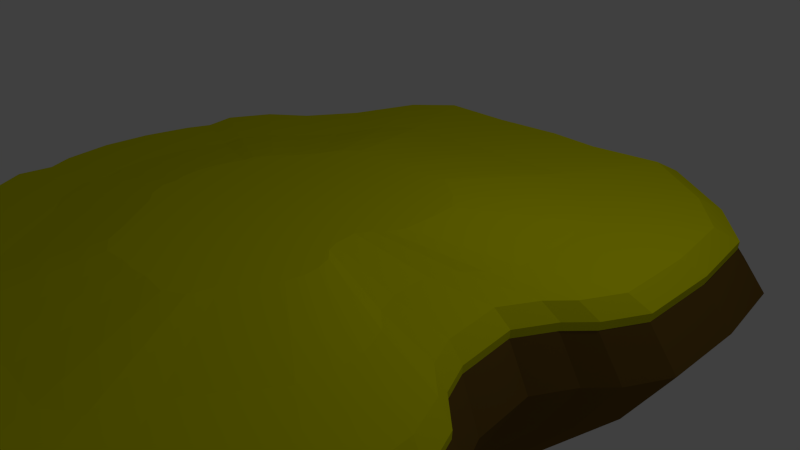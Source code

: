 # Source: Sand-island3.blend  (saved by Blender 2.76.0; exported with 4.5.12 LTS)
import bpy
from mathutils import Matrix  # noqa: F401  (used for matrix-valued properties, if any)

bpy.ops.wm.read_factory_settings(use_empty=True)
scene = bpy.context.scene
scene.name = 'Scene'

# ---- collections
col_collection_1 = bpy.data.collections.new('Collection 1'); scene.collection.children.link(col_collection_1)

# ---- materials (node trees are filled in below, after node groups)
mat_material_001 = bpy.data.materials.new('Material.001')
mat_material_001.alpha_threshold = 0.0
mat_material_001.use_transparent_shadow = False
mat_material_001.diffuse_color = (0.7357, 0.7357, 0.0, 1.0)
mat_material_001.specular_color = (0.09463, 0.09463, 0.09463)
mat_material_001.roughness = 0.5
mat_material_002 = bpy.data.materials.new('Material.002')
mat_material_002.alpha_threshold = 0.0
mat_material_002.use_transparent_shadow = False
mat_material_002.diffuse_color = (0.1734, 0.09832, 0.01737, 1.0)
mat_material_002.specular_color = (0.0, 0.0, 0.0)
mat_material_002.roughness = 0.5

# ---- material node trees

# ---- world
world_world = bpy.data.worlds.new('World'); scene.world = world_world
world_world.color = (0.05088, 0.05088, 0.05088)
world_world.use_sun_shadow = False
world_world.sun_shadow_jitter_overblur = 0.0
world_world.cycles.sampling_method = 'MANUAL'
world_world.cycles.sample_map_resolution = 256

# ---- cameras
cam_camera = bpy.data.cameras.new('Camera')
cam_camera.clip_end = 100.0
cam_camera.lens = 35.0
cam_camera.sensor_width = 32.0
cam_camera.sensor_height = 18.0
cam_camera.ortho_scale = 7.314
cam_camera.dof.focus_distance = 0.0
cam_camera.dof.aperture_fstop = 128.0

# ---- lights
light_lamp = bpy.data.lights.new('Lamp', 'POINT')
light_lamp.transmission_factor = 0.0
light_lamp.cutoff_distance = 30.0
light_lamp.energy = 100.0
light_lamp.shadow_buffer_clip_start = 1.001
light_lamp.shadow_soft_size = 0.1
light_lamp.shadow_maximum_resolution = 0.006
light_lamp.use_absolute_resolution = True
light_lamp.cycles.use_multiple_importance_sampling = False

# ---- meshes
me_cube_001 = bpy.data.meshes.new('Cube.001')
me_cube_001.from_pydata([(-0.2388, -2.342, -6.086), (-0.2593, -2.569, -1.943), (-0.8061, 1.438, -6.086), (-0.9006, 1.689, -1.943), (0.2275, -2.342, -6.086), (0.2658, -2.569, -1.943), (0.6386, 1.525, -6.086), (0.7262, 1.786, -1.943), (-1.072, -2.102, -1.943), (-1.514, -1.519, -1.943), (-1.878, -1.113, -1.943), (-1.91, -0.7848, -1.943), (-1.953, -0.5073, -1.943), (-1.933, -0.2297, -1.943), (-1.864, 0.0478, -1.943), (-1.837, 0.3719, -1.943), (-1.478, 0.7821, -1.943), (-1.121, 1.484, -1.943), (-1.002, 1.256, -6.086), (-1.321, 0.6343, -6.086), (-1.638, 0.2686, -6.086), (-1.664, -0.01774, -6.086), (-1.725, -0.2642, -6.086), (-1.743, -0.5107, -6.086), (-1.705, -0.7571, -6.086), (-1.674, -1.05, -6.086), (-1.353, -1.409, -6.086), (-0.9603, -1.926, -6.086), (1.179, 1.484, -1.943), (1.485, 0.7821, -1.943), (1.487, 0.3253, -1.943), (1.257, -0.01174, -1.943), (1.146, -0.2068, -1.943), (1.18, -0.5323, -1.943), (1.257, -0.6991, -1.943), (1.512, -1.062, -1.943), (1.485, -1.519, -1.943), (1.078, -2.102, -1.943), (0.949, -1.926, -6.086), (1.31, -1.409, -6.086), (1.334, -1.004, -6.086), (1.107, -0.681, -6.086), (1.04, -0.5329, -6.086), (1.009, -0.2438, -6.086), (1.107, -0.07062, -6.086), (1.312, 0.2287, -6.086), (1.31, 0.6343, -6.086), (1.041, 1.256, -6.086), (-0.005646, -2.369, -6.086), (-1.845, -0.9236, -1.943), (0.003262, -2.6, -1.943), (-1.647, -0.8804, -6.086), (1.419, -0.8417, -1.943), (1.252, -0.8077, -6.086), (-1.802, 0.1866, -1.943), (-1.609, 0.1055, -6.086), (1.372, 0.1102, -1.943), (1.21, 0.03771, -6.086), (-1.275, 1.073, -1.943), (-1.141, 0.893, -6.086), (1.422, 1.212, -1.943), (1.257, 1.014, -6.086), (-1.697, 0.6162, -1.943), (-1.513, 0.4856, -6.086), (1.486, 0.5537, -1.943), (1.311, 0.4315, -6.086), (-1.736, -1.357, -1.943), (-1.548, -1.267, -6.086), (1.529, -1.291, -1.943), (1.349, -1.206, -6.086), (-1.293, -1.81, -1.943), (-1.157, -1.668, -6.086), (1.281, -1.81, -1.943), (1.129, -1.668, -6.086), (-0.7837, -2.22, -6.086), (0.933, -2.43, -1.943), (-0.8754, -2.43, -1.943), (0.8223, -2.22, -6.086), (-0.5458, -2.355, -6.086), (0.6744, -2.595, -1.943), (-0.6075, -2.583, -1.943), (0.5926, -2.367, -6.086), (-0.4488, 1.692, -1.943), (-0.4071, 1.442, -6.086), (0.2985, 1.722, -1.943), (0.2565, 1.469, -6.086), (-0.02108, 1.738, -1.943), (-0.02726, 1.483, -6.086), (-1.041, 1.331, 1.95), (-0.8371, 1.521, 1.95), (0.6699, 1.611, 1.95), (0.6219, -2.448, 1.95), (0.2419, -2.422, 1.95), (-0.2446, -2.422, 1.95), (-0.8137, -2.295, 1.95), (-0.9972, -1.989, 1.95), (-1.202, -1.719, 1.95), (-1.407, -1.449, 1.95), (-1.611, -1.3, 1.95), (-1.743, -1.074, 1.95), (-1.713, -0.8978, 1.95), (-1.774, -0.7693, 1.95), (-1.814, -0.5122, 1.95), (-1.795, -0.2551, 1.95), (-1.731, 0.001995, 1.95), (-1.674, 0.1305, 1.95), (-1.705, 0.3011, 1.95), (-1.575, 0.5274, 1.95), (-1.374, 0.6822, 1.95), (-1.185, 0.952, 1.95), (1.089, 1.331, 1.95), (1.315, 1.079, 1.95), (1.371, 0.6822, 1.95), (1.372, 0.4706, 1.95), (1.373, 0.2591, 1.95), (1.266, 0.05984, 1.95), (1.16, -0.05316, 1.95), (1.058, -0.2339, 1.95), (1.089, -0.5353, 1.95), (1.16, -0.6899, 1.95), (1.31, -0.822, 1.95), (1.396, -1.026, 1.95), (1.412, -1.238, 1.95), (1.371, -1.449, 1.95), (1.183, -1.719, 1.95), (0.9944, -1.989, 1.95), (-0.001362, -2.45, 1.95), (0.8615, -2.295, 1.95), (-0.5656, -2.436, 1.95), (-0.4202, 1.525, 1.95), (0.2721, 1.552, 1.95), (-0.02391, 1.567, 1.95), (-1.044, 1.336, 2.603), (-0.8391, 1.526, 2.603), (0.6719, 1.617, 2.603), (0.6238, -2.453, 2.603), (0.2428, -2.427, 2.603), (-0.245, -2.427, 2.603), (-0.8157, -2.3, 2.603), (-0.9996, -1.993, 2.603), (-1.205, -1.723, 2.603), (-1.41, -1.452, 2.603), (-1.615, -1.303, 2.603), (-1.747, -1.076, 2.603), (-1.718, -0.899, 2.603), (-1.778, -0.7701, 2.603), (-1.818, -0.5123, 2.603), (-1.8, -0.2545, 2.603), (-1.735, 0.00328, 2.603), (-1.678, 0.1322, 2.603), (-1.709, 0.3032, 2.603), (-1.579, 0.5301, 2.603), (-1.377, 0.6853, 2.603), (-1.188, 0.9558, 2.603), (1.092, 1.336, 2.603), (1.318, 1.083, 2.603), (1.375, 0.6853, 2.603), (1.376, 0.4732, 2.603), (1.377, 0.2611, 2.603), (1.27, 0.06128, 2.603), (1.163, -0.05203, 2.603), (1.061, -0.2332, 2.603), (1.092, -0.5355, 2.603), (1.163, -0.6905, 2.603), (1.314, -0.8229, 2.603), (1.4, -1.028, 2.603), (1.416, -1.24, 2.603), (1.375, -1.452, 2.603), (1.186, -1.723, 2.603), (0.9974, -1.993, 2.603), (-0.001083, -2.456, 2.603), (0.864, -2.3, 2.603), (-0.5669, -2.441, 2.603), (-0.421, 1.531, 2.603), (0.2731, 1.558, 2.603), (-0.02369, 1.573, 2.603), (-0.9844, 1.222, 3.81), (-0.7923, 1.401, 3.81), (0.6246, 1.486, 3.81), (0.5795, -2.33, 3.81), (0.2211, -2.306, 3.81), (-0.2362, -2.306, 3.81), (-0.7703, -2.187, 3.81), (-0.9438, -1.899, 3.81), (-1.136, -1.645, 3.81), (-1.329, -1.391, 3.81), (-1.52, -1.252, 3.81), (-1.644, -1.039, 3.81), (-1.617, -0.8726, 3.81), (-1.674, -0.7517, 3.81), (-1.712, -0.51, 3.81), (-1.694, -0.2683, 3.81), (-1.634, -0.02655, 3.81), (-1.58, 0.09431, 3.81), (-1.608, 0.2541, 3.81), (-1.486, 0.4669, 3.81), (-1.298, 0.613, 3.81), (-1.121, 0.8666, 3.81), (1.019, 1.222, 3.81), (1.231, 0.9856, 3.81), (1.283, 0.613, 3.81), (1.284, 0.4141, 3.81), (1.285, 0.2152, 3.81), (1.184, 0.02783, 3.81), (1.084, -0.07841, 3.81), (0.988, -0.2483, 3.81), (1.018, -0.5318, 3.81), (1.084, -0.6771, 3.81), (1.226, -0.8013, 3.81), (1.306, -0.9934, 3.81), (1.321, -1.192, 3.81), (1.283, -1.391, 3.81), (1.106, -1.645, 3.81), (0.9287, -1.899, 3.81), (-0.007558, -2.332, 3.81), (0.8048, -2.187, 3.81), (-0.537, -2.319, 3.81), (-0.4013, 1.406, 3.81), (0.2496, 1.431, 3.81), (-0.02876, 1.445, 3.81), (-0.7304, 0.7392, 4.429), (-0.5927, 0.8673, 4.429), (0.4232, 0.9281, 4.429), (0.3908, -1.808, 4.429), (0.1288, -1.788, 4.429), (-0.1991, -1.788, 4.429), (-0.5769, -1.705, 4.429), (-0.7064, -1.496, 4.429), (-0.8445, -1.314, 4.429), (-0.9826, -1.132, 4.429), (-1.114, -1.035, 4.429), (-1.203, -0.8821, 4.429), (-1.189, -0.7602, 4.429), (-1.23, -0.6736, 4.429), (-1.257, -0.5003, 4.429), (-1.244, -0.327, 4.429), (-1.201, -0.1536, 4.429), (-1.163, -0.06699, 4.429), (-1.178, 0.04493, 4.429), (-1.09, 0.1975, 4.429), (-0.9602, 0.3049, 4.429), (-0.8333, 0.4867, 4.429), (0.7059, 0.7392, 4.429), (0.8577, 0.5694, 4.429), (0.8899, 0.3049, 4.429), (0.8908, 0.1623, 4.429), (0.8916, 0.01966, 4.429), (0.8195, -0.1147, 4.429), (0.7475, -0.1908, 4.429), (0.6787, -0.3126, 4.429), (0.6999, -0.5159, 4.429), (0.7475, -0.62, 4.429), (0.849, -0.7091, 4.429), (0.9069, -0.8469, 4.429), (0.9176, -0.9895, 4.429), (0.8899, -1.132, 4.429), (0.763, -1.314, 4.429), (0.6361, -1.496, 4.429), (-0.03514, -1.807, 4.429), (0.5524, -1.705, 4.429), (-0.4096, -1.8, 4.429), (-0.3175, 0.8731, 4.429), (0.1492, 0.8915, 4.429), (-0.05034, 0.9016, 4.429), (-0.4406, 0.1879, 5.876), (-0.3649, 0.2583, 5.876), (0.1934, 0.2917, 5.876), (0.1756, -1.212, 5.876), (0.0235, -1.197, 5.876), (-0.1567, -1.197, 5.876), (-0.3563, -1.155, 5.876), (-0.4356, -1.036, 5.876), (-0.5115, -0.9364, 5.876), (-0.5874, -0.8364, 5.876), (-0.6517, -0.787, 5.876), (-0.7004, -0.7032, 5.876), (-0.7009, -0.632, 5.876), (-0.7233, -0.5844, 5.876), (-0.7381, -0.4891, 5.876), (-0.7313, -0.3939, 5.876), (-0.7074, -0.2986, 5.876), (-0.6864, -0.251, 5.876), (-0.6864, -0.1937, 5.876), (-0.6381, -0.1098, 5.876), (-0.5751, -0.04662, 5.876), (-0.5053, 0.05334, 5.876), (0.3488, 0.1879, 5.876), (0.4323, 0.09457, 5.876), (0.4418, -0.04662, 5.876), (0.4423, -0.125, 5.876), (0.4428, -0.2034, 5.876), (0.4031, -0.2772, 5.876), (0.3636, -0.3191, 5.876), (0.3257, -0.386, 5.876), (0.3374, -0.4977, 5.876), (0.3636, -0.555, 5.876), (0.4194, -0.6039, 5.876), (0.4511, -0.6796, 5.876), (0.457, -0.758, 5.876), (0.4418, -0.8364, 5.876), (0.3721, -0.9364, 5.876), (0.3023, -1.036, 5.876), (-0.06661, -1.207, 5.876), (0.2644, -1.155, 5.876), (-0.2643, -1.208, 5.876), (-0.2218, 0.2657, 5.876), (0.03471, 0.2758, 5.876), (-0.07497, 0.2813, 5.876), (-0.09829, -0.4809, 5.876), (-0.2388, -2.342, -6.086), (-0.7772, 1.322, -6.086), (0.2275, -2.342, -6.086), (0.5733, 1.403, -6.086), (-0.9603, 1.152, -6.086), (-1.321, 0.6343, -6.086), (-1.555, 0.2287, -6.086), (-1.664, -0.01774, -6.086), (-1.725, -0.2642, -6.086), (-1.743, -0.5107, -6.086), (-1.705, -0.7571, -6.086), (-1.589, -1.004, -6.086), (-1.353, -1.409, -6.086), (-0.9603, -1.926, -6.086), (0.949, -1.926, -6.086), (1.31, -1.409, -6.086), (1.334, -1.004, -6.086), (1.107, -0.681, -6.086), (1.04, -0.5329, -6.086), (1.009, -0.2438, -6.086), (1.107, -0.07062, -6.086), (1.312, 0.2287, -6.086), (1.31, 0.6343, -6.086), (0.949, 1.152, -6.086), (-0.005646, -2.369, -6.086), (-1.647, -0.8804, -6.086), (1.252, -0.8077, -6.086), (-1.609, 0.1055, -6.086), (1.21, 0.03771, -6.086), (-1.141, 0.893, -6.086), (1.151, 0.9259, -6.086), (-1.438, 0.4315, -6.086), (1.311, 0.4315, -6.086), (-1.471, -1.206, -6.086), (1.349, -1.206, -6.086), (-1.157, -1.668, -6.086), (1.129, -1.668, -6.086), (-0.7562, -2.098, -6.086), (0.745, -2.098, -6.086), (-0.5339, -2.224, -6.086), (0.5302, -2.234, -6.086), (-0.4071, 1.442, -6.086), (0.2565, 1.469, -6.086), (-0.02726, 1.483, -6.086), (-0.4307, -1.789, -11.45), (-0.2066, -1.892, -11.07), (0.41, 1.064, -10.36), (-0.6154, 0.9039, -11.45), (0.6953, 0.76, -11.07), (0.1475, -1.892, -11.07), (-0.7544, 0.76, -11.07), (-0.8915, 0.5782, -11.45), (-1.029, 0.3672, -11.07), (-1.117, 0.2278, -11.45), (-1.206, 0.05922, -11.07), (-1.247, -0.01978, -11.45), (-1.289, -0.1279, -11.07), (-1.335, -0.2022, -10.36), (-1.349, -0.5022, -11.07), (-1.32, -0.6748, -11.45), (-1.276, -0.783, -11.07), (-1.232, -0.862, -11.45), (-1.142, -1.031, -11.07), (-1.053, -1.17, -11.45), (-0.9036, -1.381, -11.07), (-0.7544, -1.464, -10.36), (0.5404, -1.707, -11.07), (0.6953, -1.563, -11.45), (0.8324, -1.381, -11.07), (0.9694, -1.17, -11.45), (0.9993, -1.031, -11.07), (0.9877, -0.862, -11.45), (0.9252, -0.7277, -11.07), (0.8156, -0.617, -11.45), (0.7642, -0.5191, -11.07), (0.7413, -0.285, -11.45), (0.8156, -0.1681, -11.07), (0.8933, -0.07125, -11.45), (0.9713, 0.05922, -11.07), (0.9703, 0.2278, -11.45), (0.9694, 0.3672, -11.07), (0.8486, 0.6032, -11.45), (-0.02956, -1.899, -11.45), (-0.729, -1.805, -12.15), (0.3773, -1.698, -10.36), (0.1695, 1.001, -11.07), (-0.3344, 0.9808, -11.07), (-0.04597, 1.124, -10.36), (-0.1978, -0.8538, -18.38), (-0.134, -0.8793, -18.38), (0.04172, -0.06922, -18.38), (-0.2504, -0.0867, -18.38), (0.123, -0.1236, -18.38), (-0.03307, -0.8793, -18.38), (-0.29, -0.1236, -18.38), (-0.3291, -0.1795, -18.38), (-0.3681, -0.2355, -18.38), (-0.3934, -0.2793, -18.38), (-0.4186, -0.3232, -18.38), (-0.4304, -0.3499, -18.38), (-0.4422, -0.3765, -18.38), (-0.4556, -0.4298, -18.38), (-0.4594, -0.4832, -18.38), (-0.4511, -0.5365, -18.38), (-0.4386, -0.5632, -18.38), (-0.426, -0.5898, -18.38), (-0.4005, -0.6337, -18.38), (-0.375, -0.6776, -18.38), (-0.3325, -0.7335, -18.38), (-0.29, -0.7895, -18.38), (0.07886, -0.8265, -18.38), (0.123, -0.7895, -18.38), (0.1621, -0.7335, -18.38), (0.2011, -0.6776, -18.38), (0.2096, -0.6337, -18.38), (0.2063, -0.5898, -18.38), (0.1885, -0.5474, -18.38), (0.1573, -0.52, -18.38), (0.1426, -0.488, -18.38), (0.1361, -0.4254, -18.38), (0.1573, -0.388, -18.38), (0.1794, -0.3645, -18.38), (0.2016, -0.3232, -18.38), (0.2014, -0.2793, -18.38), (0.2011, -0.2355, -18.38), (0.1667, -0.1724, -18.38), (-0.08352, -0.8852, -18.38), (-0.2459, -0.8265, -18.38), (0.03241, -0.8561, -18.38), (-0.0268, -0.05497, -18.38), (-0.1704, -0.06063, -18.38), (-0.0882, -0.05187, -18.38), (0.03168, -0.4714, -22.36), (0.3114, -0.8751, -16.71), (0.2504, -0.9588, -16.81), (-0.6067, -0.6471, -16.81), (-0.6264, -0.6092, -16.71), (-0.4608, -0.8751, -16.71), (-0.5272, -0.7841, -16.81), (-0.2076, 0.1755, -16.71), (0.006739, -1.103, -16.71), (-0.646, -0.5638, -16.81), (0.2504, 0.07722, -16.71), (0.3186, 0.004673, -16.81), (-0.07933, 0.2177, -16.53), (0.01654, 0.1843, -16.71), (-0.07202, -1.108, -16.81), (-0.1508, -1.103, -16.71), (-0.6589, -0.4843, -16.71), (-0.653, -0.3724, -16.53), (0.3856, -0.7193, -16.71), (0.3724, -0.7841, -16.81), (0.3724, -0.0975, -16.71), (0.3728, -0.1623, -16.81), (-0.5669, -0.7193, -16.71), (-0.5953, -0.2345, -16.71), (-0.6137, -0.2725, -16.81), (-0.3945, -0.9339, -16.53), (0.304, -0.3356, -16.71), (0.3385, -0.2953, -16.81), (-0.2505, -1.059, -16.81), (-0.3583, -1.045, -16.99), (0.1815, -1.02, -16.71), (0.109, -1.038, -16.53), (-0.3945, 0.07722, -16.71), (-0.4555, -0.006451, -16.81), (0.1235, 0.1906, -16.53), (0.3805, -0.6471, -16.81), (0.3527, -0.5846, -16.71), (0.304, -0.5381, -16.81), (-0.3326, 0.1384, -16.81), (0.2811, -0.4918, -16.71), (-0.5164, -0.0975, -16.71), (-0.5559, -0.1623, -16.81), (0.2709, -0.3905, -16.81), (0.3732, -0.2345, -16.71), (-0.6321, -0.3178, -16.71), (0.6153, -1.171, -13.88), (-0.9711, -0.7731, -14.13), (-0.719, -1.171, -13.88), (-0.2815, 0.6448, -13.88), (0.08891, -1.564, -13.88), (-1.039, -0.6293, -14.13), (0.51, 0.4751, -13.88), (-0.0598, 0.7438, -13.4), (-0.04719, -1.57, -14.13), (-1.061, -0.4951, -13.88), (0.7436, -0.9012, -13.88), (0.7207, 0.1732, -13.88), (-0.9832, -0.1258, -14.13), (-0.6044, -1.246, -13.4), (0.6622, -0.1653, -14.13), (-0.5717, -1.487, -14.6), (-0.7097, 0.3339, -14.13), (0.2907, 0.697, -13.4), (0.7347, -0.7731, -14.13), (0.6025, -0.5848, -14.13), (0.5629, -0.5081, -13.88), (-0.8832, 0.06453, -14.13), (0.5453, -0.3297, -14.13), (-1.015, -0.2074, -13.88), (0.51, -1.312, -14.13), (-1.005, -0.7109, -13.88), (-0.8336, -1.01, -14.13), (0.6279, 0.3531, -14.13), (0.1058, 0.6601, -13.88), (-0.1833, -1.564, -13.88), (-1.051, -0.276, -13.4), (0.7207, -1.01, -14.13), (0.7214, 0.06453, -14.13), (-0.9024, -0.9012, -13.88), (-0.9513, -0.06356, -13.88), (0.6025, -0.2383, -13.88), (-0.3555, -1.485, -14.13), (0.3909, -1.421, -13.88), (0.2656, -1.426, -13.4), (-0.6044, 0.4751, -13.88), (0.6867, -0.6685, -13.88), (-0.4975, 0.5842, -14.13), (-0.8151, 0.1732, -13.88), (0.7221, -0.06356, -13.88)], [], [(17, 3, 2, 18), (7, 6, 85, 84), (79, 5, 4, 81), (65, 45, 387, 388), (26, 67, 371, 372), (50, 5, 92, 126), (70, 8, 95, 96), (12, 11, 101, 102), (64, 29, 112, 113), (49, 10, 99, 100), (11, 49, 100, 101), (3, 17, 88, 89), (37, 72, 124, 125), (10, 66, 98, 99), (62, 15, 106, 107), (36, 68, 122, 123), (0, 78, 353, 354), (39, 73, 377, 378), (25, 51, 369, 370), (38, 77, 375, 376), (63, 19, 361, 362), (24, 23, 367, 368), (53, 40, 380, 381), (57, 44, 385, 386), (77, 81, 393, 375), (23, 22, 366, 367), (7, 28, 47, 6), (60, 29, 46, 61), (64, 30, 45, 65), (56, 31, 44, 57), (31, 32, 43, 44), (32, 33, 42, 43), (33, 34, 41, 42), (52, 35, 40, 53), (68, 36, 39, 69), (72, 37, 38, 73), (76, 8, 27, 74), (70, 9, 26, 71), (66, 10, 25, 67), (49, 11, 24, 51), (11, 12, 23, 24), (12, 13, 22, 23), (13, 14, 21, 22), (54, 15, 20, 55), (62, 16, 19, 63), (58, 17, 18, 59), (56, 30, 114, 115), (1, 0, 48, 50), (34, 52, 53, 41), (9, 70, 96, 97), (10, 49, 51, 25), (4, 5, 50, 48), (51, 24, 368, 369), (14, 54, 55, 21), (30, 56, 57, 45), (22, 21, 365, 366), (76, 80, 128, 94), (16, 58, 59, 19), (28, 60, 61, 47), (55, 20, 363, 364), (35, 52, 120, 121), (15, 62, 63, 20), (29, 64, 65, 46), (83, 87, 396, 395), (8, 76, 94, 95), (9, 66, 67, 26), (35, 68, 69, 40), (21, 55, 364, 365), (75, 37, 125, 127), (8, 70, 71, 27), (36, 72, 73, 39), (69, 39, 378, 379), (52, 34, 119, 120), (80, 76, 74, 78), (74, 27, 374, 392), (34, 33, 118, 119), (37, 75, 77, 38), (54, 14, 104, 105), (47, 61, 390, 357), (1, 80, 78, 0), (75, 79, 81, 77), (20, 63, 362, 363), (68, 35, 121, 122), (2, 3, 82, 83), (84, 85, 87, 86), (33, 32, 117, 118), (83, 82, 86, 87), (87, 85, 394, 396), (128, 93, 137, 172), (95, 94, 138, 139), (116, 115, 159, 160), (91, 127, 171, 135), (111, 110, 154, 155), (114, 113, 157, 158), (92, 91, 135, 136), (109, 108, 152, 153), (112, 111, 155, 156), (94, 128, 172, 138), (110, 90, 134, 154), (127, 125, 169, 171), (89, 88, 132, 133), (115, 114, 158, 159), (88, 109, 153, 132), (105, 104, 148, 149), (108, 107, 151, 152), (124, 123, 167, 168), (106, 105, 149, 150), (96, 95, 139, 140), (130, 131, 175, 174), (93, 126, 170, 137), (13, 12, 102, 103), (1, 50, 126, 93), (14, 13, 103, 104), (72, 36, 123, 124), (7, 84, 130, 90), (28, 7, 90, 110), (15, 54, 105, 106), (58, 16, 108, 109), (29, 60, 111, 112), (79, 75, 127, 91), (16, 62, 107, 108), (5, 79, 91, 92), (82, 3, 89, 129), (30, 64, 113, 114), (80, 1, 93, 128), (17, 58, 109, 88), (60, 28, 110, 111), (86, 82, 129, 131), (31, 56, 115, 116), (66, 9, 97, 98), (84, 86, 131, 130), (32, 31, 116, 117), (167, 166, 210, 211), (173, 133, 177, 217), (144, 143, 187, 188), (146, 145, 189, 190), (142, 141, 185, 186), (165, 164, 208, 209), (134, 174, 218, 178), (164, 163, 207, 208), (145, 144, 188, 189), (163, 162, 206, 207), (143, 142, 186, 187), (157, 156, 200, 201), (162, 161, 205, 206), (141, 140, 184, 185), (151, 150, 194, 195), (161, 160, 204, 205), (172, 137, 181, 216), (139, 138, 182, 183), (160, 159, 203, 204), (135, 171, 215, 179), (155, 154, 198, 199), (158, 157, 201, 202), (117, 116, 160, 161), (107, 106, 150, 151), (97, 96, 140, 141), (118, 117, 161, 162), (113, 112, 156, 157), (99, 98, 142, 143), (119, 118, 162, 163), (101, 100, 144, 145), (120, 119, 163, 164), (90, 130, 174, 134), (121, 120, 164, 165), (98, 97, 141, 142), (102, 101, 145, 146), (100, 99, 143, 144), (129, 89, 133, 173), (123, 122, 166, 167), (122, 121, 165, 166), (103, 102, 146, 147), (126, 92, 136, 170), (131, 129, 173, 175), (125, 124, 168, 169), (104, 103, 147, 148), (200, 199, 243, 244), (182, 216, 260, 226), (198, 178, 222, 242), (215, 213, 257, 259), (177, 176, 220, 221), (203, 202, 246, 247), (176, 197, 241, 220), (193, 192, 236, 237), (196, 195, 239, 240), (212, 211, 255, 256), (194, 193, 237, 238), (184, 183, 227, 228), (218, 219, 263, 262), (181, 214, 258, 225), (192, 191, 235, 236), (213, 212, 256, 257), (219, 217, 261, 263), (214, 180, 224, 258), (191, 190, 234, 235), (210, 209, 253, 254), (211, 210, 254, 255), (217, 177, 221, 261), (166, 165, 209, 210), (147, 146, 190, 191), (170, 136, 180, 214), (175, 173, 217, 219), (169, 168, 212, 213), (148, 147, 191, 192), (137, 170, 214, 181), (174, 175, 219, 218), (140, 139, 183, 184), (150, 149, 193, 194), (168, 167, 211, 212), (152, 151, 195, 196), (149, 148, 192, 193), (132, 153, 197, 176), (159, 158, 202, 203), (133, 132, 176, 177), (171, 169, 213, 215), (154, 134, 178, 198), (138, 172, 216, 182), (156, 155, 199, 200), (153, 152, 196, 197), (136, 135, 179, 180), (230, 229, 273, 274), (253, 252, 296, 297), (222, 262, 306, 266), (252, 251, 295, 296), (233, 232, 276, 277), (251, 250, 294, 295), (231, 230, 274, 275), (245, 244, 288, 289), (250, 249, 293, 294), (229, 228, 272, 273), (239, 238, 282, 283), (249, 248, 292, 293), (260, 225, 269, 304), (227, 226, 270, 271), (248, 247, 291, 292), (223, 259, 303, 267), (243, 242, 286, 287), (246, 245, 289, 290), (224, 223, 267, 268), (241, 240, 284, 285), (244, 243, 287, 288), (226, 260, 304, 270), (197, 196, 240, 241), (180, 179, 223, 224), (202, 201, 245, 246), (199, 198, 242, 243), (179, 215, 259, 223), (204, 203, 247, 248), (183, 182, 226, 227), (216, 181, 225, 260), (205, 204, 248, 249), (195, 194, 238, 239), (185, 184, 228, 229), (206, 205, 249, 250), (201, 200, 244, 245), (187, 186, 230, 231), (207, 206, 250, 251), (189, 188, 232, 233), (208, 207, 251, 252), (178, 218, 262, 222), (209, 208, 252, 253), (186, 185, 229, 230), (190, 189, 233, 234), (188, 187, 231, 232), (234, 233, 277, 278), (232, 231, 275, 276), (261, 221, 265, 305), (255, 254, 298, 299), (254, 253, 297, 298), (235, 234, 278, 279), (258, 224, 268, 302), (263, 261, 305, 307), (257, 256, 300, 301), (236, 235, 279, 280), (225, 258, 302, 269), (262, 263, 307, 306), (228, 227, 271, 272), (238, 237, 281, 282), (256, 255, 299, 300), (240, 239, 283, 284), (237, 236, 280, 281), (220, 241, 285, 264), (247, 246, 290, 291), (221, 220, 264, 265), (259, 257, 301, 303), (242, 222, 266, 286), (284, 283, 308), (300, 299, 308), (282, 281, 308), (272, 271, 308), (306, 307, 308), (269, 302, 308), (280, 279, 308), (301, 300, 308), (307, 305, 308), (302, 268, 308), (279, 278, 308), (298, 297, 308), (299, 298, 308), (305, 265, 308), (276, 275, 308), (278, 277, 308), (274, 273, 308), (297, 296, 308), (266, 306, 308), (296, 295, 308), (277, 276, 308), (295, 294, 308), (281, 280, 308), (264, 285, 308), (291, 290, 308), (265, 264, 308), (303, 301, 308), (286, 266, 308), (270, 304, 308), (288, 287, 308), (285, 284, 308), (268, 267, 308), (290, 289, 308), (287, 286, 308), (267, 303, 308), (292, 291, 308), (271, 270, 308), (304, 269, 308), (293, 292, 308), (283, 282, 308), (273, 272, 308), (294, 293, 308), (289, 288, 308), (275, 274, 308), (85, 87, 352, 351), (63, 20, 315, 340), (47, 61, 339, 332), (74, 27, 322, 346), (39, 69, 343, 324), (55, 21, 316, 336), (87, 83, 350, 352), (55, 20, 315, 336), (22, 21, 316, 317), (51, 24, 319, 334), (23, 22, 317, 318), (77, 81, 349, 347), (44, 57, 337, 329), (53, 40, 325, 335), (24, 23, 318, 319), (63, 19, 314, 340), (38, 77, 347, 323), (25, 51, 334, 320), (39, 73, 345, 324), (0, 78, 348, 309), (67, 26, 321, 342), (45, 65, 341, 330), (40, 69, 343, 325), (71, 26, 321, 344), (6, 85, 351, 312), (71, 27, 322, 344), (41, 53, 335, 326), (0, 48, 333, 309), (74, 78, 348, 346), (42, 41, 326, 327), (38, 73, 345, 323), (2, 83, 350, 310), (59, 18, 313, 338), (43, 42, 327, 328), (48, 4, 311, 333), (44, 43, 328, 329), (4, 81, 349, 311), (2, 18, 313, 310), (46, 61, 339, 331), (45, 57, 337, 330), (6, 47, 332, 312), (67, 25, 320, 342), (59, 19, 314, 338), (46, 65, 341, 331), (474, 473, 403, 404), (460, 442, 421, 422), (471, 472, 437, 419), (443, 471, 419, 420), (470, 466, 418, 436), (456, 469, 397, 398), (468, 467, 429, 430), (466, 446, 417, 418), (465, 464, 407, 408), (447, 463, 415, 416), (442, 443, 420, 421), (444, 445, 413, 414), (446, 447, 416, 417), (448, 453, 440, 439), (449, 455, 435, 402), (450, 457, 411, 412), (451, 452, 434, 401), (453, 454, 438, 440), (455, 456, 398, 435), (457, 458, 410, 411), (459, 460, 422, 423), (461, 462, 432, 433), (40, 69, 379, 380), (71, 26, 372, 373), (85, 6, 355, 394), (27, 71, 373, 374), (41, 53, 381, 382), (48, 0, 354, 391), (78, 74, 392, 353), (42, 41, 382, 383), (73, 38, 376, 377), (2, 83, 395, 356), (59, 18, 359, 360), (43, 42, 383, 384), (4, 48, 391, 358), (44, 43, 384, 385), (81, 4, 358, 393), (18, 2, 356, 359), (61, 46, 389, 390), (45, 57, 386, 387), (6, 47, 357, 355), (67, 25, 370, 371), (19, 59, 360, 361), (46, 65, 388, 389), (475, 451, 401, 399), (476, 459, 423, 424), (452, 461, 433, 434), (469, 470, 436, 397), (478, 477, 425, 426), (473, 479, 400, 403), (472, 449, 402, 437), (480, 478, 426, 427), (482, 481, 405, 406), (481, 474, 404, 405), (483, 480, 427, 428), (462, 484, 431, 432), (464, 482, 406, 407), (467, 483, 428, 429), (485, 465, 408, 409), (445, 450, 412, 413), (454, 475, 399, 438), (484, 468, 430, 431), (463, 444, 414, 415), (458, 485, 409, 410), (477, 476, 424, 425), (479, 448, 439, 400), (415, 414, 441), (431, 430, 441), (438, 399, 441), (413, 412, 441), (409, 408, 441), (429, 428, 441), (407, 406, 441), (432, 431, 441), (428, 427, 441), (405, 404, 441), (406, 405, 441), (427, 426, 441), (437, 402, 441), (403, 400, 441), (426, 425, 441), (397, 436, 441), (434, 433, 441), (424, 423, 441), (399, 401, 441), (404, 403, 441), (422, 421, 441), (419, 437, 441), (410, 409, 441), (425, 424, 441), (400, 439, 441), (433, 432, 441), (423, 422, 441), (411, 410, 441), (435, 398, 441), (440, 438, 441), (401, 434, 441), (412, 411, 441), (402, 435, 441), (439, 440, 441), (417, 416, 441), (414, 413, 441), (421, 420, 441), (416, 415, 441), (408, 407, 441), (418, 417, 441), (430, 429, 441), (398, 397, 441), (436, 418, 441), (420, 419, 441), (527, 489, 448, 479), (526, 504, 476, 477), (516, 509, 485, 458), (519, 487, 444, 463), (529, 500, 468, 484), (514, 503, 475, 454), (511, 491, 450, 445), (509, 498, 465, 485), (521, 508, 483, 467), (520, 507, 482, 464), (518, 529, 484, 462), (508, 506, 480, 483), (528, 502, 474, 481), (507, 528, 481, 482), (506, 505, 478, 480), (524, 490, 449, 472), (525, 527, 479, 473), (505, 526, 477, 478), (522, 501, 470, 469), (513, 497, 461, 452), (504, 496, 459, 476), (503, 492, 451, 475), (497, 518, 462, 461), (496, 517, 460, 459), (495, 516, 458, 457), (494, 515, 456, 455), (493, 514, 454, 453), (492, 513, 452, 451), (491, 495, 457, 450), (490, 494, 455, 449), (489, 493, 453, 448), (488, 512, 447, 446), (487, 511, 445, 444), (486, 510, 443, 442), (512, 519, 463, 447), (498, 520, 464, 465), (499, 488, 446, 466), (500, 521, 467, 468), (515, 522, 469, 456), (501, 499, 466, 470), (510, 523, 471, 443), (523, 524, 472, 471), (517, 486, 442, 460), (502, 525, 473, 474), (360, 359, 525, 502), (378, 377, 486, 517), (375, 393, 524, 523), (376, 375, 523, 510), (392, 374, 499, 501), (354, 353, 522, 515), (386, 385, 521, 500), (374, 373, 488, 499), (364, 363, 520, 498), (372, 371, 519, 512), (377, 376, 510, 486), (370, 369, 511, 487), (373, 372, 512, 488), (395, 396, 493, 489), (358, 391, 494, 490), (368, 367, 495, 491), (357, 390, 513, 492), (396, 394, 514, 493), (391, 354, 515, 494), (367, 366, 516, 495), (379, 378, 517, 496), (389, 388, 518, 497), (355, 357, 492, 503), (380, 379, 496, 504), (390, 389, 497, 513), (353, 392, 501, 522), (382, 381, 526, 505), (359, 356, 527, 525), (393, 358, 490, 524), (383, 382, 505, 506), (362, 361, 528, 507), (361, 360, 502, 528), (384, 383, 506, 508), (388, 387, 529, 518), (363, 362, 507, 520), (385, 384, 508, 521), (365, 364, 498, 509), (369, 368, 491, 511), (394, 355, 503, 514), (387, 386, 500, 529), (371, 370, 487, 519), (366, 365, 509, 516), (381, 380, 504, 526), (356, 395, 489, 527)])
me_cube_001.polygons.foreach_set('material_index', [1, 1, 1, 1, 1, 1, 1, 1, 1, 1, 1, 1, 1, 1, 1, 1, 1, 1, 1, 1, 1, 1, 1, 1, 1, 1, 1, 1, 1, 1, 1, 1, 1, 1, 1, 1, 1, 1, 1, 1, 1, 1, 1, 1, 1, 1, 1, 1, 1, 1, 1, 1, 1, 1, 1, 1, 1, 1, 1, 1, 1, 1, 1, 1, 1, 1, 1, 1, 1, 1, 1, 1, 1, 1, 1, 1, 1, 1, 1, 1, 1, 1, 1, 1, 1, 1, 1, 1, 0, 0, 0, 0, 0, 0, 0, 0, 0, 0, 0, 0, 0, 0, 0, 0, 0, 0, 0, 0, 0, 0, 1, 1, 1, 1, 1, 1, 1, 1, 1, 1, 1, 1, 1, 1, 1, 1, 1, 1, 1, 1, 1, 1, 0, 0, 0, 0, 0, 0, 0, 0, 0, 0, 0, 0, 0, 0, 0, 0, 0, 0, 0, 0, 0, 0, 0, 0, 0, 0, 0, 0, 0, 0, 0, 0, 0, 0, 0, 0, 0, 0, 0, 0, 0, 0, 0, 0, 0, 0, 0, 0, 0, 0, 0, 0, 0, 0, 0, 0, 0, 0, 0, 0, 0, 0, 0, 0, 0, 0, 0, 0, 0, 0, 0, 0, 0, 0, 0, 0, 0, 0, 0, 0, 0, 0, 0, 0, 0, 0, 0, 0, 0, 0, 0, 0, 0, 0, 0, 0, 0, 0, 0, 0, 0, 0, 0, 0, 0, 0, 0, 0, 0, 0, 0, 0, 0, 0, 0, 0, 0, 0, 0, 0, 0, 0, 0, 0, 0, 0, 0, 0, 0, 0, 0, 0, 0, 0, 0, 0, 0, 0, 0, 0, 0, 0, 0, 0, 0, 0, 0, 0, 0, 0, 0, 0, 0, 0, 0, 0, 0, 0, 0, 0, 0, 0, 0, 0, 0, 0, 0, 0, 0, 0, 0, 0, 0, 0, 0, 0, 0, 0, 0, 0, 0, 0, 0, 0, 0, 0, 0, 0, 0, 0, 0, 0, 0, 0, 0, 0, 0, 0, 1, 1, 1, 1, 1, 1, 1, 1, 1, 1, 1, 1, 1, 1, 1, 1, 1, 1, 1, 1, 1, 1, 1, 1, 1, 1, 1, 1, 1, 1, 1, 1, 1, 1, 1, 1, 1, 1, 1, 1, 1, 1, 1, 1, 1, 1, 1, 1, 1, 1, 1, 1, 1, 1, 1, 1, 1, 1, 1, 1, 1, 1, 1, 1, 1, 1, 1, 1, 1, 1, 1, 1, 1, 1, 1, 1, 1, 1, 1, 1, 1, 1, 1, 1, 1, 1, 1, 1, 1, 1, 1, 1, 1, 1, 1, 1, 1, 1, 1, 1, 1, 1, 1, 1, 1, 1, 1, 1, 1, 1, 1, 1, 1, 1, 1, 1, 1, 1, 1, 1, 1, 1, 1, 1, 1, 1, 1, 1, 1, 1, 1, 1, 1, 1, 1, 1, 1, 1, 1, 1, 1, 1, 1, 1, 1, 1, 1, 1, 1, 1, 1, 1, 1, 1, 1, 1, 1, 1, 1, 1, 1, 1, 1, 1, 1, 1, 1, 1, 1, 1, 1, 1, 1, 1, 1, 1, 1, 1, 1, 1, 1, 1, 1, 1, 1, 1, 1, 1, 1, 1, 1, 1, 1, 1, 1, 1, 1, 1, 1, 1, 1, 1, 1, 1, 1, 1, 1, 1, 1, 1, 1, 1, 1, 1, 1, 1, 1, 1, 1, 1, 1, 1, 1, 1, 1, 1, 1, 1, 1, 1, 1, 1, 1, 1, 1, 1, 1, 1, 1, 1, 1, 1])
me_cube_001.materials.append(mat_material_001)
me_cube_001.materials.append(mat_material_002)
me_cube_001.use_remesh_preserve_volume = False
me_cube_001.use_remesh_preserve_attributes = False
me_cube_001.use_mirror_vertex_groups = False
me_cube_001.update()

# ---- objects
ob_cube = bpy.data.objects.new('Cube', me_cube_001)
ob_lamp = bpy.data.objects.new('Lamp', light_lamp)
ob_camera = bpy.data.objects.new('Camera', cam_camera)

# ---- transforms, parenting, visibility, modifiers, constraints
ob_cube.location = (0.0, 0.0, 0.0)
ob_cube.scale = (2.621, 2.621, 0.1649)
ob_cube.lineart.crease_threshold = 0.0
ob_lamp.location = (4.076, 1.005, 5.904)
ob_lamp.rotation_euler = (0.6503, 0.05522, 1.866)
ob_lamp.lock_rotations_4d = False
ob_lamp.empty_display_type = 'ARROWS'
ob_lamp.color = (0.0, 0.0, 0.0, 0.0)
ob_lamp.lineart.crease_threshold = 0.0
ob_camera.location = (7.481, -6.508, 5.344)
ob_camera.rotation_euler = (1.109, 0.01082, 0.8149)
ob_camera.lock_rotations_4d = False
ob_camera.empty_display_type = 'ARROWS'
ob_camera.color = (0.0, 0.0, 0.0, 0.0)
ob_camera.display_type = 'WIRE'
ob_camera.lineart.crease_threshold = 0.0

# ---- collection membership
col_collection_1.objects.link(ob_cube)
col_collection_1.objects.link(ob_lamp)
col_collection_1.objects.link(ob_camera)

# ---- scene / render settings (as saved in the file)
scene.camera = ob_camera
scene.frame_start = 1; scene.frame_end = 250; scene.frame_set(0)
scene.render.engine = 'BLENDER_EEVEE_NEXT'
scene.render.resolution_percentage = 50
scene.render.dither_intensity = 0.0
scene.cycles.use_denoising = False
scene.cycles.samples = 10
scene.cycles.sampling_pattern = 'TABULATED_SOBOL'
scene.cycles.light_sampling_threshold = 0.0
scene.cycles.use_adaptive_sampling = False
scene.cycles.use_light_tree = False
scene.cycles.blur_glossy = 0.0
scene.cycles.pixel_filter_type = 'GAUSSIAN'
scene.cycles.sample_clamp_indirect = 0.0
scene.view_settings.view_transform = 'Standard'
bpy.context.view_layer.update()
